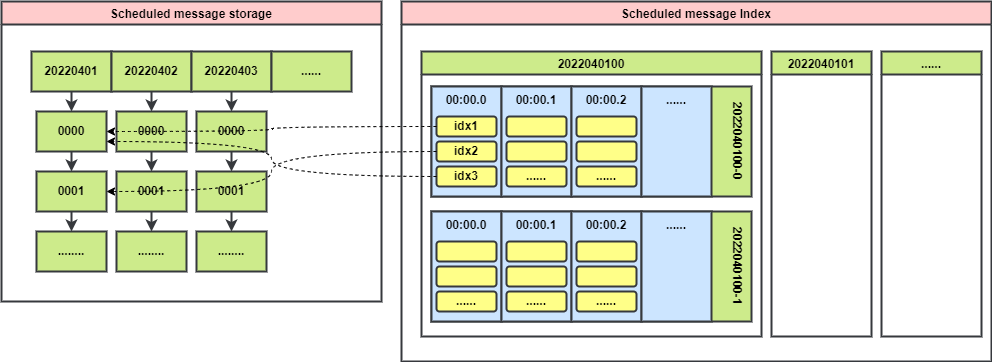

The diagram above was exported from draw.io. Its source (the exported page's mxGraphModel, read from the mxfile embedded in the PNG):
<mxGraphModel dx="1074" dy="697" grid="1" gridSize="10" guides="1" tooltips="1" connect="1" arrows="1" fold="1" page="1" pageScale="1" pageWidth="850" pageHeight="1100" math="0" shadow="0">
  <root>
    <mxCell id="0" />
    <mxCell id="1" parent="0" />
    <mxCell id="13" value="Scheduled message storage" style="swimlane;fillColor=#ffcccc;strokeColor=#36393d;strokeWidth=2;fontStyle=1" vertex="1" parent="1">
      <mxGeometry x="40" y="40" width="380" height="300" as="geometry" />
    </mxCell>
    <mxCell id="28" style="edgeStyle=none;html=1;fillColor=#cdeb8b;strokeColor=#36393d;fontStyle=1;strokeWidth=2;" edge="1" parent="13" source="16" target="22">
      <mxGeometry relative="1" as="geometry" />
    </mxCell>
    <mxCell id="16" value="20220401" style="rounded=0;whiteSpace=wrap;html=1;fillColor=#cdeb8b;strokeColor=#36393d;fontStyle=1;strokeWidth=2;" vertex="1" parent="13">
      <mxGeometry x="30" y="50" width="80" height="40" as="geometry" />
    </mxCell>
    <mxCell id="18" value="20220402" style="rounded=0;whiteSpace=wrap;html=1;fillColor=#cdeb8b;strokeColor=#36393d;fontStyle=1;strokeWidth=2;" vertex="1" parent="13">
      <mxGeometry x="110" y="50" width="80" height="40" as="geometry" />
    </mxCell>
    <mxCell id="20" value="20220403" style="rounded=0;whiteSpace=wrap;html=1;fillColor=#cdeb8b;strokeColor=#36393d;fontStyle=1;strokeWidth=2;" vertex="1" parent="13">
      <mxGeometry x="190" y="50" width="80" height="40" as="geometry" />
    </mxCell>
    <mxCell id="21" value="......" style="rounded=0;whiteSpace=wrap;html=1;fillColor=#cdeb8b;strokeColor=#36393d;fontStyle=1;strokeWidth=2;" vertex="1" parent="13">
      <mxGeometry x="270" y="50" width="80" height="40" as="geometry" />
    </mxCell>
    <mxCell id="29" style="edgeStyle=none;html=1;fillColor=#cdeb8b;strokeColor=#36393d;fontStyle=1;strokeWidth=2;" edge="1" parent="13" source="22" target="23">
      <mxGeometry relative="1" as="geometry" />
    </mxCell>
    <mxCell id="22" value="0000" style="rounded=0;whiteSpace=wrap;html=1;fillColor=#cdeb8b;strokeColor=#36393d;fontStyle=1;strokeWidth=2;" vertex="1" parent="13">
      <mxGeometry x="35" y="110" width="70" height="40" as="geometry" />
    </mxCell>
    <mxCell id="33" style="edgeStyle=none;html=1;fillColor=#cdeb8b;strokeColor=#36393d;fontStyle=1;strokeWidth=2;" edge="1" parent="13" source="23" target="24">
      <mxGeometry relative="1" as="geometry" />
    </mxCell>
    <mxCell id="23" value="0001" style="rounded=0;whiteSpace=wrap;html=1;fillColor=#cdeb8b;strokeColor=#36393d;fontStyle=1;strokeWidth=2;" vertex="1" parent="13">
      <mxGeometry x="35" y="170" width="70" height="40" as="geometry" />
    </mxCell>
    <mxCell id="24" value="........" style="rounded=0;whiteSpace=wrap;html=1;fillColor=#cdeb8b;strokeColor=#36393d;fontStyle=1;strokeWidth=2;" vertex="1" parent="13">
      <mxGeometry x="35" y="230" width="70" height="40" as="geometry" />
    </mxCell>
    <mxCell id="34" style="edgeStyle=none;html=1;fillColor=#cdeb8b;strokeColor=#36393d;fontStyle=1;strokeWidth=2;" edge="1" parent="13" target="36" source="18">
      <mxGeometry relative="1" as="geometry">
        <mxPoint x="150" y="90" as="sourcePoint" />
      </mxGeometry>
    </mxCell>
    <mxCell id="36" value="0000" style="rounded=0;whiteSpace=wrap;html=1;fillColor=#cdeb8b;strokeColor=#36393d;fontStyle=1;strokeWidth=2;" vertex="1" parent="13">
      <mxGeometry x="115" y="110" width="70" height="40" as="geometry" />
    </mxCell>
    <mxCell id="38" value="0001" style="rounded=0;whiteSpace=wrap;html=1;fillColor=#cdeb8b;strokeColor=#36393d;fontStyle=1;strokeWidth=2;" vertex="1" parent="13">
      <mxGeometry x="115" y="170" width="70" height="40" as="geometry" />
    </mxCell>
    <mxCell id="35" style="edgeStyle=none;html=1;fillColor=#cdeb8b;strokeColor=#36393d;fontStyle=1;strokeWidth=2;" edge="1" parent="13" source="36" target="38">
      <mxGeometry relative="1" as="geometry" />
    </mxCell>
    <mxCell id="39" value="........" style="rounded=0;whiteSpace=wrap;html=1;fillColor=#cdeb8b;strokeColor=#36393d;fontStyle=1;strokeWidth=2;" vertex="1" parent="13">
      <mxGeometry x="115" y="230" width="70" height="40" as="geometry" />
    </mxCell>
    <mxCell id="37" style="edgeStyle=none;html=1;fillColor=#cdeb8b;strokeColor=#36393d;fontStyle=1;strokeWidth=2;" edge="1" parent="13" source="38" target="39">
      <mxGeometry relative="1" as="geometry" />
    </mxCell>
    <mxCell id="41" style="edgeStyle=none;html=1;fillColor=#cdeb8b;strokeColor=#36393d;fontStyle=1;strokeWidth=2;" edge="1" parent="13" target="43" source="20">
      <mxGeometry relative="1" as="geometry">
        <mxPoint x="230" y="90" as="sourcePoint" />
      </mxGeometry>
    </mxCell>
    <mxCell id="43" value="0000" style="rounded=0;whiteSpace=wrap;html=1;fillColor=#cdeb8b;strokeColor=#36393d;fontStyle=1;strokeWidth=2;" vertex="1" parent="13">
      <mxGeometry x="195" y="110" width="70" height="40" as="geometry" />
    </mxCell>
    <mxCell id="45" value="0001" style="rounded=0;whiteSpace=wrap;html=1;fillColor=#cdeb8b;strokeColor=#36393d;fontStyle=1;strokeWidth=2;" vertex="1" parent="13">
      <mxGeometry x="195" y="170" width="70" height="40" as="geometry" />
    </mxCell>
    <mxCell id="42" style="edgeStyle=none;html=1;fillColor=#cdeb8b;strokeColor=#36393d;fontStyle=1;strokeWidth=2;" edge="1" parent="13" source="43" target="45">
      <mxGeometry relative="1" as="geometry" />
    </mxCell>
    <mxCell id="46" value="........" style="rounded=0;whiteSpace=wrap;html=1;fillColor=#cdeb8b;strokeColor=#36393d;fontStyle=1;strokeWidth=2;" vertex="1" parent="13">
      <mxGeometry x="195" y="230" width="70" height="40" as="geometry" />
    </mxCell>
    <mxCell id="44" style="edgeStyle=none;html=1;fillColor=#cdeb8b;strokeColor=#36393d;fontStyle=1;strokeWidth=2;" edge="1" parent="13" source="45" target="46">
      <mxGeometry relative="1" as="geometry" />
    </mxCell>
    <mxCell id="48" value="Scheduled message Index" style="swimlane;fillColor=#ffcccc;strokeColor=#36393d;strokeWidth=2;fontStyle=1;startSize=23;" vertex="1" parent="1">
      <mxGeometry x="440" y="40" width="590" height="360" as="geometry" />
    </mxCell>
    <mxCell id="72" value="&lt;span&gt;2022040100-0&lt;/span&gt;" style="rounded=0;html=1;direction=east;verticalAlign=top;whiteSpace=wrap;rotation=90;fillColor=#cdeb8b;strokeColor=#36393d;fontStyle=1;strokeWidth=2;" vertex="1" parent="48">
      <mxGeometry x="135" y="-20" width="110" height="320" as="geometry" />
    </mxCell>
    <mxCell id="82" value="00:00.0" style="rounded=0;whiteSpace=wrap;html=1;verticalAlign=top;fillColor=#cce5ff;strokeColor=#36393d;fontStyle=1;strokeWidth=2;" vertex="1" parent="48">
      <mxGeometry x="30" y="85" width="70" height="110" as="geometry" />
    </mxCell>
    <mxCell id="83" value="00:00.1" style="rounded=0;whiteSpace=wrap;html=1;verticalAlign=top;fillColor=#cce5ff;strokeColor=#36393d;fontStyle=1;strokeWidth=2;" vertex="1" parent="48">
      <mxGeometry x="100" y="85" width="70" height="110" as="geometry" />
    </mxCell>
    <mxCell id="84" value="00:00.2" style="rounded=0;whiteSpace=wrap;html=1;verticalAlign=top;fillColor=#cce5ff;strokeColor=#36393d;fontStyle=1;strokeWidth=2;" vertex="1" parent="48">
      <mxGeometry x="170" y="85" width="70" height="110" as="geometry" />
    </mxCell>
    <mxCell id="73" value="idx1" style="rounded=1;whiteSpace=wrap;html=1;fillColor=#ffff88;strokeColor=#36393d;fontStyle=1;strokeWidth=2;" vertex="1" parent="48">
      <mxGeometry x="35" y="115" width="60" height="20" as="geometry" />
    </mxCell>
    <mxCell id="75" value="idx2" style="rounded=1;whiteSpace=wrap;html=1;fillColor=#ffff88;strokeColor=#36393d;fontStyle=1;strokeWidth=2;" vertex="1" parent="48">
      <mxGeometry x="35" y="140" width="60" height="20" as="geometry" />
    </mxCell>
    <mxCell id="76" value="idx3" style="rounded=1;whiteSpace=wrap;html=1;fillColor=#ffff88;strokeColor=#36393d;fontStyle=1;strokeWidth=2;" vertex="1" parent="48">
      <mxGeometry x="35" y="165" width="60" height="20" as="geometry" />
    </mxCell>
    <mxCell id="85" value="" style="rounded=1;whiteSpace=wrap;html=1;fillColor=#ffff88;strokeColor=#36393d;fontStyle=1;strokeWidth=2;" vertex="1" parent="48">
      <mxGeometry x="105" y="115" width="60" height="20" as="geometry" />
    </mxCell>
    <mxCell id="86" value="" style="rounded=1;whiteSpace=wrap;html=1;fillColor=#ffff88;strokeColor=#36393d;fontStyle=1;strokeWidth=2;" vertex="1" parent="48">
      <mxGeometry x="105" y="140" width="60" height="20" as="geometry" />
    </mxCell>
    <mxCell id="87" value="......" style="rounded=1;whiteSpace=wrap;html=1;fillColor=#ffff88;strokeColor=#36393d;fontStyle=1;strokeWidth=2;" vertex="1" parent="48">
      <mxGeometry x="105" y="165" width="60" height="20" as="geometry" />
    </mxCell>
    <mxCell id="88" value="" style="rounded=1;whiteSpace=wrap;html=1;fillColor=#ffff88;strokeColor=#36393d;fontStyle=1;strokeWidth=2;" vertex="1" parent="48">
      <mxGeometry x="175" y="115" width="60" height="20" as="geometry" />
    </mxCell>
    <mxCell id="89" value="" style="rounded=1;whiteSpace=wrap;html=1;fillColor=#ffff88;strokeColor=#36393d;fontStyle=1;strokeWidth=2;" vertex="1" parent="48">
      <mxGeometry x="175" y="140" width="60" height="20" as="geometry" />
    </mxCell>
    <mxCell id="90" value="......" style="rounded=1;whiteSpace=wrap;html=1;fillColor=#ffff88;strokeColor=#36393d;fontStyle=1;strokeWidth=2;" vertex="1" parent="48">
      <mxGeometry x="175" y="165" width="60" height="20" as="geometry" />
    </mxCell>
    <mxCell id="91" value="......" style="rounded=0;whiteSpace=wrap;html=1;verticalAlign=top;fillColor=#cce5ff;strokeColor=#36393d;fontStyle=1;strokeWidth=2;" vertex="1" parent="48">
      <mxGeometry x="240" y="85" width="70" height="110" as="geometry" />
    </mxCell>
    <mxCell id="92" value="&lt;span&gt;2022040100-1&lt;/span&gt;" style="rounded=0;html=1;direction=east;verticalAlign=top;whiteSpace=wrap;rotation=90;fillColor=#cdeb8b;strokeColor=#36393d;fontStyle=1;strokeWidth=2;" vertex="1" parent="48">
      <mxGeometry x="135" y="105" width="110" height="320" as="geometry" />
    </mxCell>
    <mxCell id="93" value="00:00.0" style="rounded=0;whiteSpace=wrap;html=1;verticalAlign=top;fillColor=#cce5ff;strokeColor=#36393d;fontStyle=1;strokeWidth=2;" vertex="1" parent="48">
      <mxGeometry x="30" y="210" width="70" height="110" as="geometry" />
    </mxCell>
    <mxCell id="94" value="00:00.1" style="rounded=0;whiteSpace=wrap;html=1;verticalAlign=top;fillColor=#cce5ff;strokeColor=#36393d;fontStyle=1;strokeWidth=2;" vertex="1" parent="48">
      <mxGeometry x="100" y="210" width="70" height="110" as="geometry" />
    </mxCell>
    <mxCell id="95" value="00:00.2" style="rounded=0;whiteSpace=wrap;html=1;verticalAlign=top;fillColor=#cce5ff;strokeColor=#36393d;fontStyle=1;strokeWidth=2;" vertex="1" parent="48">
      <mxGeometry x="170" y="210" width="70" height="110" as="geometry" />
    </mxCell>
    <mxCell id="96" value="" style="rounded=1;whiteSpace=wrap;html=1;fillColor=#ffff88;strokeColor=#36393d;fontStyle=1;strokeWidth=2;" vertex="1" parent="48">
      <mxGeometry x="35" y="240" width="60" height="20" as="geometry" />
    </mxCell>
    <mxCell id="97" value="" style="rounded=1;whiteSpace=wrap;html=1;fillColor=#ffff88;strokeColor=#36393d;fontStyle=1;strokeWidth=2;" vertex="1" parent="48">
      <mxGeometry x="35" y="265" width="60" height="20" as="geometry" />
    </mxCell>
    <mxCell id="98" value="......" style="rounded=1;whiteSpace=wrap;html=1;fillColor=#ffff88;strokeColor=#36393d;fontStyle=1;strokeWidth=2;" vertex="1" parent="48">
      <mxGeometry x="35" y="290" width="60" height="20" as="geometry" />
    </mxCell>
    <mxCell id="99" value="" style="rounded=1;whiteSpace=wrap;html=1;fillColor=#ffff88;strokeColor=#36393d;fontStyle=1;strokeWidth=2;" vertex="1" parent="48">
      <mxGeometry x="105" y="240" width="60" height="20" as="geometry" />
    </mxCell>
    <mxCell id="100" value="" style="rounded=1;whiteSpace=wrap;html=1;fillColor=#ffff88;strokeColor=#36393d;fontStyle=1;strokeWidth=2;" vertex="1" parent="48">
      <mxGeometry x="105" y="265" width="60" height="20" as="geometry" />
    </mxCell>
    <mxCell id="101" value="......" style="rounded=1;whiteSpace=wrap;html=1;fillColor=#ffff88;strokeColor=#36393d;fontStyle=1;strokeWidth=2;" vertex="1" parent="48">
      <mxGeometry x="105" y="290" width="60" height="20" as="geometry" />
    </mxCell>
    <mxCell id="102" value="" style="rounded=1;whiteSpace=wrap;html=1;fillColor=#ffff88;strokeColor=#36393d;fontStyle=1;strokeWidth=2;" vertex="1" parent="48">
      <mxGeometry x="175" y="240" width="60" height="20" as="geometry" />
    </mxCell>
    <mxCell id="103" value="" style="rounded=1;whiteSpace=wrap;html=1;fillColor=#ffff88;strokeColor=#36393d;fontStyle=1;strokeWidth=2;" vertex="1" parent="48">
      <mxGeometry x="175" y="265" width="60" height="20" as="geometry" />
    </mxCell>
    <mxCell id="104" value="......" style="rounded=1;whiteSpace=wrap;html=1;fillColor=#ffff88;strokeColor=#36393d;fontStyle=1;strokeWidth=2;" vertex="1" parent="48">
      <mxGeometry x="175" y="290" width="60" height="20" as="geometry" />
    </mxCell>
    <mxCell id="105" value="......" style="rounded=0;whiteSpace=wrap;html=1;verticalAlign=top;fillColor=#cce5ff;strokeColor=#36393d;fontStyle=1;strokeWidth=2;" vertex="1" parent="48">
      <mxGeometry x="240" y="210" width="70" height="110" as="geometry" />
    </mxCell>
    <mxCell id="107" value="2022040100" style="swimlane;fillColor=#cdeb8b;strokeColor=#36393d;fontStyle=1;strokeWidth=2;" vertex="1" parent="48">
      <mxGeometry x="20" y="50" width="340" height="285" as="geometry" />
    </mxCell>
    <mxCell id="108" value="2022040101" style="swimlane;fillColor=#cdeb8b;strokeColor=#36393d;fontStyle=1;strokeWidth=2;" vertex="1" parent="48">
      <mxGeometry x="370" y="50" width="100" height="285" as="geometry" />
    </mxCell>
    <mxCell id="109" value="......" style="swimlane;fillColor=#cdeb8b;strokeColor=#36393d;fontStyle=1;strokeWidth=2;" vertex="1" parent="48">
      <mxGeometry x="480" y="50" width="100" height="285" as="geometry" />
    </mxCell>
    <mxCell id="74" style="edgeStyle=orthogonalEdgeStyle;html=1;dashed=1;curved=1;fontStyle=1;entryX=1;entryY=0.5;entryDx=0;entryDy=0;" edge="1" parent="1" source="73" target="22">
      <mxGeometry relative="1" as="geometry" />
    </mxCell>
    <mxCell id="78" style="edgeStyle=orthogonalEdgeStyle;curved=1;html=1;dashed=1;fontStyle=1;entryX=1;entryY=0.5;entryDx=0;entryDy=0;" edge="1" parent="1" source="75" target="23">
      <mxGeometry relative="1" as="geometry" />
    </mxCell>
    <mxCell id="79" style="edgeStyle=orthogonalEdgeStyle;curved=1;html=1;dashed=1;entryX=1;entryY=0.75;entryDx=0;entryDy=0;fontStyle=1" edge="1" parent="1" source="76" target="22">
      <mxGeometry relative="1" as="geometry" />
    </mxCell>
  </root>
</mxGraphModel>